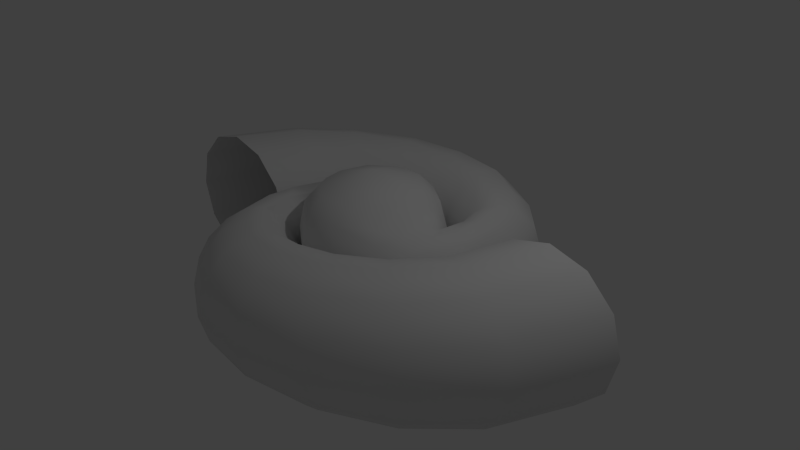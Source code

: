 # Source: GameRoom2.blend  (saved by Blender 2.70.0; exported with 4.5.12 LTS)
import bpy
from mathutils import Matrix  # noqa: F401  (used for matrix-valued properties, if any)

bpy.ops.wm.read_factory_settings(use_empty=True)
scene = bpy.context.scene
scene.name = 'Scene'

# ---- collections
col_collection_1 = bpy.data.collections.new('Collection 1'); scene.collection.children.link(col_collection_1)
col_collection_20 = bpy.data.collections.new('Collection 20'); scene.collection.children.link(col_collection_20)
col_collection_20.hide_render = True
col_collection_20.hide_viewport = True

# ---- world
world_world = bpy.data.worlds.new('World'); scene.world = world_world
world_world.color = (0.05088, 0.05088, 0.05088)
world_world.use_sun_shadow = False
world_world.sun_shadow_jitter_overblur = 0.0
world_world.cycles.sampling_method = 'MANUAL'
world_world.cycles.sample_map_resolution = 256

# ---- cameras
cam_camera = bpy.data.cameras.new('Camera')
cam_camera.clip_end = 100.0
cam_camera.lens = 35.0
cam_camera.sensor_width = 32.0
cam_camera.sensor_height = 18.0
cam_camera.ortho_scale = 7.314
cam_camera.dof.focus_distance = 0.0
cam_camera.dof.aperture_fstop = 128.0

# ---- lights
light_lamp = bpy.data.lights.new('Lamp', 'POINT')
light_lamp.transmission_factor = 0.0
light_lamp.cutoff_distance = 30.0
light_lamp.energy = 100.0
light_lamp.shadow_buffer_clip_start = 1.001
light_lamp.shadow_soft_size = 0.1
light_lamp.shadow_maximum_resolution = 0.006
light_lamp.use_absolute_resolution = True
light_lamp.cycles.use_multiple_importance_sampling = False

# ---- meshes
me_circle = bpy.data.meshes.new('Circle')
me_circle.from_pydata([(-2.537, -0.2806, 1.0), (-3.037, -0.2806, 0.866), (-3.404, -0.2806, 0.5), (-1.537, -0.2806, -3.286e-07), (-1.671, -0.2806, 0.5), (-2.037, -0.2806, 0.866), (-2.193, 0.632, 0.95), (-2.645, 0.7897, 0.8227), (-2.975, 0.9051, 0.475), (-3.096, 0.9473, 7.157e-08), (-1.29, 0.317, -3.287e-07), (-1.414, 0.3606, 0.4762), (-1.741, 0.4744, 0.8227), (-1.667, 1.197, 0.9), (-2.031, 1.481, 0.7794), (-2.297, 1.689, 0.45), (-0.9519, 0.6425, -3.329e-07), (-1.063, 0.7315, 0.4608), (-1.303, 0.9133, 0.7794), (-0.9666, 1.574, 0.85), (-1.216, 1.943, 0.7361), (-1.399, 2.214, 0.425), (-1.466, 2.313, 2.945e-08), (-0.4864, 0.8786, -3.401e-07), (-0.5684, 1.008, 0.4489), (-0.7203, 1.212, 0.7393), (-0.3341, 1.688, 0.8), (-0.4577, 2.096, 0.6928), (-0.5482, 2.395, 0.4), (-0.5813, 2.505, 8.935e-09), (-0.09275, 0.946, -3.481e-07), (-0.1318, 1.103, 0.4368), (-0.2162, 1.321, 0.7107), (0.2759, 1.627, 0.75), (0.2759, 2.03, 0.6495), (0.2759, 2.325, 0.375), (0.2759, 2.433, -1.212e-08), (0.3009, 0.9192, -3.575e-07), (0.312, 1.084, 0.424), (0.2925, 1.313, 0.6886), (0.7491, 1.372, 0.7091), (0.8476, 1.709, 0.6062), (0.9268, 1.971, 0.35), (0.5881, 0.7381, -3.663e-07), (0.6483, 0.8916, 0.411), (0.6982, 1.119, 0.6705), (1.063, 1.143, 0.6838), (1.202, 1.368, 0.5629), (1.342, 1.575, 0.325), (1.393, 1.651, -5.205e-08), (0.833, 0.7315, 0.3982), (0.9546, 0.936, 0.6556), (1.212, 0.7049, 0.67), (1.357, 0.8387, 0.5311), (1.505, 0.9592, 0.3), (0.8608, 0.4532, 0.3818), (1.044, 0.5476, 0.644), (1.193, 0.3001, 0.6632), (1.358, 0.3694, 0.5172), (1.467, 0.4139, 0.2797), (1.512, 0.4314, -9.418e-08), (0.9618, 0.1996, 0.6216), (-0.1958, 0.6301, 0.977), (-0.8591, 0.6703, 0.2353), (0.2477, 0.9155, 5.604e-08), (0.6507, 0.6387, 5.614e-08), (0.8234, 0.4295, 0.402), (0.7338, 0.5568, -1.63e-07), (0.6667, 0.6543, 0.4037), (1.099, 3.391e-08, 0.6655), (1.292, 0.03652, 0.5382), (1.411, 2.682e-08, 3.016e-08), (0.9152, 3.623e-08, 0.7432), (1.395, 2.794e-08, 0.2857), (0.2537, 0.9375, 0.4029), (-0.8049, 0.628, 0.6235), (-0.6639, 0.518, 0.7553), (-1.173, 0.4095, 0.2734), (0.7322, 0.3661, 0.7643), (0.6056, 0.5944, 0.7608), (0.2305, 0.8517, 0.7593), (-1.078, 0.3763, 0.5184), (-0.8942, 0.3181, 0.694), (0.5549, 0.2775, 0.9787), (0.4598, 0.4513, 0.9759), (0.1751, 0.6471, 0.9747), (5.786e-08, -7.407e-14, 1.176), (-0.5121, 0.3807, 0.9759), (0.6088, 4.306e-08, 0.9796), (-0.258, 0.8305, 0.7622), (-0.284, 0.9143, 0.4045), (-0.6088, 8.35e-07, 0.9796), (-0.1751, -0.6471, 0.9747), (-0.4598, -0.4513, 0.9759), (-0.5549, -0.2775, 0.9787), (-0.2305, -0.8517, 0.7593), (-0.6056, -0.5944, 0.7608), (-0.7322, -0.3661, 0.7643), (-0.2537, -0.9375, 0.4029), (-1.395, 1.984e-06, 0.2857), (-0.9152, 1.284e-06, 0.7432), (-1.292, -0.03652, 0.5382), (-1.099, 1.551e-06, 0.6655), (-0.6667, -0.6543, 0.4037), (-0.7338, -0.5568, -1.63e-07), (-0.8234, -0.4295, 0.402), (-0.2477, -0.9155, 5.604e-08), (-0.9618, -0.1996, 0.6216), (-1.512, -0.4314, -9.418e-08), (-1.467, -0.4139, 0.2797), (-1.358, -0.3694, 0.5172), (-1.193, -0.3001, 0.6632), (-1.044, -0.5476, 0.644), (-0.8608, -0.4532, 0.3818), (-1.505, -0.9592, 0.3), (-1.357, -0.8387, 0.5311), (-1.212, -0.7049, 0.67), (-0.9546, -0.936, 0.6556), (-0.833, -0.7315, 0.3982), (-1.342, -1.575, 0.325), (-1.202, -1.368, 0.5629), (-1.063, -1.143, 0.6838), (-0.6982, -1.119, 0.6705), (-0.6483, -0.8916, 0.411), (-0.5881, -0.7381, -3.663e-07), (-0.9268, -1.971, 0.35), (-0.8476, -1.709, 0.6062), (-0.7491, -1.372, 0.7091), (-0.2925, -1.313, 0.6886), (-0.312, -1.084, 0.424), (-0.3009, -0.9192, -3.575e-07), (-0.2759, -2.433, -1.212e-08), (-0.2759, -2.325, 0.375), (-0.2759, -2.03, 0.6495), (-0.2759, -1.627, 0.75), (0.2162, -1.321, 0.7107), (0.1318, -1.103, 0.4368), (0.09275, -0.946, -3.481e-07), (0.5813, -2.505, 8.935e-09), (0.5482, -2.395, 0.4), (0.4577, -2.096, 0.6928), (0.3341, -1.688, 0.8), (0.7203, -1.212, 0.7393), (0.5684, -1.008, 0.4489), (0.4864, -0.8786, -3.401e-07), (1.399, -2.214, 0.425), (1.216, -1.943, 0.7361), (0.9666, -1.574, 0.85), (1.303, -0.9133, 0.7794), (1.063, -0.7315, 0.4608), (0.9519, -0.6425, -3.329e-07), (2.297, -1.689, 0.45), (2.031, -1.481, 0.7794), (1.667, -1.197, 0.9), (1.741, -0.4744, 0.8227), (1.414, -0.3606, 0.4762), (1.29, -0.317, -3.287e-07), (2.975, -0.9051, 0.475), (0.284, -0.9143, 0.4045), (2.645, -0.7897, 0.8227), (2.193, -0.6321, 0.95), (2.037, 0.2806, 0.866), (0.258, -0.8305, 0.7622), (1.671, 0.2806, 0.5), (1.537, 0.2806, -3.286e-07), (3.537, 0.2806, 9.263e-08), (0.5121, -0.3807, 0.9759), (3.404, 0.2806, 0.5), (0.8942, -0.3181, 0.694), (1.078, -0.3763, 0.5184), (1.173, -0.4095, 0.2734), (0.6639, -0.518, 0.7553), (0.8049, -0.628, 0.6235), (0.8591, -0.6703, 0.2353), (0.1958, -0.6301, 0.977), (3.037, 0.2806, 0.866), (2.537, 0.2806, 1.0), (-2.537, -0.2806, -1.0), (-3.037, -0.2806, -0.866), (-3.404, -0.2806, -0.5), (-3.537, -0.2806, -9.263e-08), (-1.671, -0.2806, -0.5), (-2.037, -0.2806, -0.866), (-2.193, 0.632, -0.95), (-2.645, 0.7897, -0.8227), (-2.975, 0.9051, -0.475), (-1.414, 0.3606, -0.4762), (-1.741, 0.4744, -0.8227), (-1.667, 1.197, -0.9), (-2.031, 1.481, -0.7794), (-2.297, 1.689, -0.45), (-2.395, 1.765, -5.051e-08), (-1.063, 0.7315, -0.4608), (-1.303, 0.9133, -0.7794), (-0.9666, 1.574, -0.85), (-1.216, 1.943, -0.7361), (-1.399, 2.214, -0.425), (-0.5684, 1.008, -0.4489), (-0.7203, 1.212, -0.7393), (-0.3341, 1.688, -0.8), (-0.4577, 2.096, -0.6928), (-0.5482, 2.395, -0.4), (-0.1318, 1.103, -0.4368), (-0.2162, 1.321, -0.7107), (0.2759, 1.627, -0.75), (0.2759, 2.03, -0.6495), (0.2759, 2.325, -0.375), (0.312, 1.084, -0.424), (0.2925, 1.313, -0.6886), (0.7491, 1.372, -0.7091), (0.8476, 1.709, -0.6062), (0.9268, 1.971, -0.35), (0.9557, 2.067, 3.099e-08), (0.6483, 0.8916, -0.411), (0.6982, 1.119, -0.6705), (1.063, 1.143, -0.6838), (1.202, 1.368, -0.5629), (1.342, 1.575, -0.325), (0.833, 0.7315, -0.3982), (0.9546, 0.936, -0.6556), (1.212, 0.7049, -0.67), (1.357, 0.8387, -0.5311), (1.505, 0.9592, -0.3), (1.57, 1.01, 7.311e-08), (0.8608, 0.4532, -0.3818), (1.044, 0.5476, -0.644), (1.193, 0.3001, -0.6632), (1.358, 0.3694, -0.5172), (1.467, 0.4139, -0.2797), (0.9618, 0.1996, -0.6216), (-0.1958, 0.6301, -0.977), (-0.8591, 0.6703, -0.2353), (-0.856, 0.6679, -2.436e-08), (0.8234, 0.4295, -0.402), (0.6667, 0.6543, -0.4037), (1.099, 3.391e-08, -0.6655), (1.292, 0.03652, -0.5382), (0.9152, 3.623e-08, -0.7432), (1.395, 2.794e-08, -0.2857), (0.2537, 0.9375, -0.4029), (-0.8049, 0.628, -0.6235), (-0.6639, 0.518, -0.7553), (-1.173, 0.4095, -0.2734), (-1.171, 0.4085, -2.834e-08), (0.7322, 0.3661, -0.7643), (0.6056, 0.5944, -0.7608), (0.2305, 0.8517, -0.7593), (-1.078, 0.3763, -0.5184), (-0.8942, 0.3181, -0.694), (0.5549, 0.2775, -0.9787), (0.4598, 0.4513, -0.9759), (0.1751, 0.6471, -0.9747), (5.786e-08, -7.407e-14, -1.176), (-0.5121, 0.3807, -0.9759), (0.6088, 4.306e-08, -0.9796), (-0.258, 0.8305, -0.7622), (-0.284, 0.9143, -0.4045), (-0.6088, 8.35e-07, -0.9796), (-0.1751, -0.6471, -0.9747), (-0.4598, -0.4513, -0.9759), (-0.5549, -0.2775, -0.9787), (-0.2305, -0.8517, -0.7593), (-0.6056, -0.5944, -0.7608), (-0.7322, -0.3661, -0.7643), (-0.2537, -0.9375, -0.4029), (-1.395, 1.984e-06, -0.2857), (-0.9152, 1.284e-06, -0.7432), (-1.411, 2.009e-06, -3.016e-08), (-1.292, -0.03652, -0.5382), (-1.099, 1.551e-06, -0.6655), (-0.6667, -0.6543, -0.4037), (-0.8234, -0.4295, -0.402), (-0.6507, -0.6387, -5.614e-08), (-0.9618, -0.1996, -0.6216), (-1.467, -0.4139, -0.2797), (-1.358, -0.3694, -0.5172), (-1.193, -0.3001, -0.6632), (-1.044, -0.5476, -0.644), (-0.8608, -0.4532, -0.3818), (-1.57, -1.01, 7.311e-08), (-1.505, -0.9592, -0.3), (-1.357, -0.8387, -0.5311), (-1.212, -0.7049, -0.67), (-0.9546, -0.936, -0.6556), (-0.833, -0.7315, -0.3982), (-1.393, -1.651, 5.205e-08), (-1.342, -1.575, -0.325), (-1.202, -1.368, -0.5629), (-1.063, -1.143, -0.6838), (-0.6982, -1.119, -0.6705), (-0.6483, -0.8916, -0.411), (-0.9558, -2.067, 3.099e-08), (-0.9268, -1.971, -0.35), (-0.8476, -1.709, -0.6062), (-0.7491, -1.372, -0.7091), (-0.2925, -1.313, -0.6886), (-0.312, -1.084, -0.424), (-0.2759, -2.325, -0.375), (-0.2759, -2.03, -0.6495), (-0.2759, -1.627, -0.75), (0.2162, -1.321, -0.7107), (0.1318, -1.103, -0.4368), (0.5482, -2.395, -0.4), (0.4577, -2.096, -0.6928), (0.3341, -1.688, -0.8), (0.7203, -1.212, -0.7393), (0.5684, -1.008, -0.4489), (1.466, -2.313, -2.945e-08), (1.399, -2.214, -0.425), (1.216, -1.943, -0.7361), (0.9666, -1.574, -0.85), (1.303, -0.9133, -0.7794), (1.063, -0.7315, -0.4608), (2.395, -1.765, -5.051e-08), (2.297, -1.689, -0.45), (2.031, -1.481, -0.7794), (1.667, -1.197, -0.9), (1.741, -0.4744, -0.8227), (1.414, -0.3606, -0.4762), (3.096, -0.9473, -7.157e-08), (2.975, -0.9051, -0.475), (0.284, -0.9143, -0.4045), (2.645, -0.7897, -0.8227), (2.193, -0.6321, -0.95), (2.037, 0.2806, -0.866), (0.258, -0.8305, -0.7622), (1.671, 0.2806, -0.5), (0.5121, -0.3807, -0.9759), (3.404, 0.2806, -0.5), (0.8942, -0.3181, -0.694), (1.078, -0.3763, -0.5184), (1.171, -0.4085, -2.834e-08), (1.173, -0.4095, -0.2734), (0.6639, -0.518, -0.7553), (0.8049, -0.628, -0.6235), (0.856, -0.6679, -2.436e-08), (0.8591, -0.6703, -0.2353), (0.1958, -0.6301, -0.977), (0.2771, -0.8921, -7.028e-08), (3.037, 0.2806, -0.866), (2.537, 0.2806, -1.0), (-0.2771, 0.8921, -7.028e-08)], [], [(5, 4, 11, 12), (1, 0, 6, 7), (4, 3, 10, 11), (0, 5, 12, 6), (2, 1, 7, 8), (6, 12, 18, 13), (8, 7, 14, 15), (12, 11, 17, 18), (7, 6, 13, 14), (11, 10, 16, 17), (17, 16, 23, 24), (13, 18, 25, 19), (15, 14, 20, 21), (18, 17, 24, 25), (14, 13, 19, 20), (25, 24, 31, 32), (20, 19, 26, 27), (24, 23, 30, 31), (22, 21, 28, 29), (19, 25, 32, 26), (21, 20, 27, 28), (26, 32, 39, 33), (28, 27, 34, 35), (32, 31, 38, 39), (27, 26, 33, 34), (31, 30, 37, 38), (29, 28, 35, 36), (33, 39, 45, 40), (35, 34, 41, 42), (39, 38, 44, 45), (34, 33, 40, 41), (38, 37, 43, 44), (40, 45, 51, 46), (42, 41, 47, 48), (45, 44, 50, 51), (41, 40, 46, 47), (46, 51, 56, 52), (48, 47, 53, 54), (51, 50, 55, 56), (47, 46, 52, 53), (56, 55, 61), (53, 52, 57, 58), (61, 57, 56), (54, 53, 58, 59), (97, 96, 93, 94), (44, 43, 67, 50), (50, 67, 55), (58, 57, 69, 70), (59, 58, 70, 73), (60, 59, 73, 71), (82, 75, 81), (65, 64, 74, 68), (104, 105, 113), (79, 78, 68), (82, 91, 76), (68, 74, 80, 79), (78, 79, 84, 83), (94, 93, 86), (93, 92, 86), (79, 80, 85, 84), (94, 86, 91), (67, 66, 55), (68, 78, 66), (55, 66, 61), (78, 83, 88), (61, 66, 78), (88, 72, 78), (72, 61, 78), (68, 66, 65), (66, 67, 65), (112, 111, 116), (89, 90, 75), (111, 107, 102), (102, 81, 101), (103, 98, 95, 96), (75, 82, 76), (96, 97, 103), (87, 91, 86), (75, 76, 89), (91, 100, 97), (87, 62, 76), (110, 111, 102, 101), (77, 81, 75, 63), (100, 107, 97), (103, 97, 105), (87, 76, 91), (113, 105, 107), (107, 105, 97), (109, 110, 101, 99), (114, 115, 110, 109), (96, 95, 92, 93), (118, 104, 113), (107, 111, 112), (120, 121, 116, 115), (123, 124, 104, 118), (121, 117, 112, 116), (112, 113, 107), (119, 120, 115, 114), (125, 126, 120, 119), (127, 122, 117, 121), (126, 127, 121, 120), (122, 123, 118, 117), (117, 118, 113, 112), (132, 133, 126, 125), (134, 128, 122, 127), (129, 130, 124, 123), (133, 134, 127, 126), (135, 136, 129, 128), (140, 141, 134, 133), (138, 139, 132, 131), (136, 137, 130, 129), (139, 140, 133, 132), (128, 129, 123, 122), (141, 135, 128, 134), (147, 142, 135, 141), (146, 147, 141, 140), (153, 148, 142, 147), (155, 156, 150, 149), (157, 159, 152, 151), (160, 154, 148, 153), (149, 150, 144, 143), (163, 164, 156, 155), (175, 176, 160, 159), (143, 144, 137, 136), (159, 160, 153, 152), (154, 155, 149, 148), (176, 161, 154, 160), (145, 146, 140, 139), (152, 153, 147, 146), (151, 152, 146, 145), (148, 149, 143, 142), (73, 70, 169, 170), (166, 171, 88), (169, 69, 168), (170, 169, 172, 173), (168, 88, 171), (168, 72, 88), (92, 174, 86), (166, 174, 171), (72, 168, 69), (161, 163, 155, 154), (75, 90, 63), (80, 74, 90, 89), (107, 100, 102), (85, 80, 89, 62), (142, 143, 136, 135), (86, 85, 62), (167, 175, 159, 157), (162, 158, 172), (61, 72, 69), (57, 61, 69), (174, 162, 171), (172, 171, 162), (172, 168, 171), (168, 172, 169), (172, 158, 173), (56, 57, 52), (69, 169, 70), (115, 116, 111, 110), (62, 89, 76), (81, 102, 82), (100, 82, 102), (87, 86, 62), (82, 100, 91), (99, 101, 81, 77), (97, 94, 91), (166, 88, 86), (83, 84, 86), (84, 85, 86), (83, 86, 88), (166, 86, 174), (92, 95, 162, 174), (95, 98, 158, 162), (182, 187, 186, 181), (178, 184, 183, 177), (177, 183, 187, 182), (179, 185, 184, 178), (183, 188, 193, 187), (185, 190, 189, 184), (187, 193, 192, 186), (184, 189, 188, 183), (188, 194, 198, 193), (190, 196, 195, 189), (193, 198, 197, 192), (189, 195, 194, 188), (198, 203, 202, 197), (195, 200, 199, 194), (194, 199, 203, 198), (196, 201, 200, 195), (199, 204, 208, 203), (201, 206, 205, 200), (203, 208, 207, 202), (200, 205, 204, 199), (204, 209, 214, 208), (206, 211, 210, 205), (208, 214, 213, 207), (205, 210, 209, 204), (209, 215, 219, 214), (211, 217, 216, 210), (214, 219, 218, 213), (210, 216, 215, 209), (215, 220, 225, 219), (217, 222, 221, 216), (219, 225, 224, 218), (216, 221, 220, 215), (225, 229, 224), (221, 227, 226, 220), (229, 225, 226), (222, 228, 227, 221), (263, 260, 259, 262), (227, 236, 235, 226), (228, 238, 236, 227), (248, 247, 240), (245, 234, 244), (248, 241, 257), (234, 245, 246, 239), (244, 249, 250, 245), (260, 252, 259), (259, 252, 258), (245, 250, 251, 246), (260, 257, 252), (234, 233, 244), (224, 229, 233), (244, 254, 249), (229, 244, 233), (254, 244, 237), (237, 244, 229), (277, 282, 276), (255, 240, 256), (276, 269, 273), (269, 268, 247), (270, 262, 261, 264), (240, 241, 248), (262, 270, 263), (253, 252, 257), (240, 255, 241), (270, 272, 271), (257, 263, 266), (253, 241, 230), (275, 268, 269, 276), (242, 231, 240, 247), (266, 263, 273), (270, 271, 263), (253, 257, 241), (278, 273, 271), (273, 263, 271), (267, 243, 242, 265), (274, 265, 268, 275), (280, 274, 275, 281), (262, 259, 258, 261), (273, 277, 276), (287, 281, 282, 288), (288, 282, 277, 283), (277, 273, 278), (286, 280, 281, 287), (292, 286, 287, 293), (294, 288, 283, 289), (293, 287, 288, 294), (289, 283, 284, 290), (283, 277, 278, 284), (297, 292, 293, 298), (299, 294, 289, 295), (291, 285, 286, 292), (298, 293, 294, 299), (300, 295, 296, 301), (303, 298, 299, 304), (302, 297, 298, 303), (285, 279, 280, 286), (295, 289, 290, 296), (304, 299, 295, 300), (310, 304, 300, 305), (309, 303, 304, 310), (316, 310, 305, 311), (320, 314, 315, 322), (323, 316, 311, 317), (339, 322, 323, 340), (322, 315, 316, 323), (317, 311, 312, 318), (340, 323, 317, 324), (313, 307, 308, 314), (308, 302, 303, 309), (315, 309, 310, 316), (314, 308, 309, 315), (311, 305, 306, 312), (238, 332, 330, 236), (327, 254, 333), (330, 329, 235), (331, 335, 336, 332), (332, 336, 334, 330), (329, 333, 254), (329, 254, 237), (258, 252, 337), (327, 333, 337), (237, 235, 329), (324, 317, 318, 326), (240, 231, 256), (246, 255, 256, 239), (273, 269, 266), (251, 230, 255, 246), (305, 300, 301, 306), (319, 313, 314, 320), (252, 230, 251), (328, 320, 322, 339), (335, 338, 321, 336), (325, 334, 321), (229, 235, 237), (226, 235, 229), (337, 333, 325), (334, 325, 333), (334, 333, 329), (329, 330, 334), (334, 336, 321), (225, 220, 226), (235, 236, 330), (281, 275, 276, 282), (230, 241, 255), (232, 341, 256, 231), (247, 248, 269), (243, 232, 231, 242), (266, 269, 248), (253, 230, 252), (248, 257, 266), (265, 242, 247, 268), (263, 257, 260), (327, 252, 254), (249, 252, 250), (250, 252, 251), (249, 254, 252), (327, 337, 252), (258, 337, 325, 261), (261, 325, 321, 264), (180, 2, 8, 9), (9, 8, 15, 191), (191, 15, 21, 22), (36, 35, 42, 212), (212, 42, 48, 49), (49, 48, 54, 223), (223, 54, 59, 60), (103, 105, 272), (108, 109, 99, 267), (267, 99, 77, 243), (105, 104, 272), (272, 106, 98, 103), (279, 114, 109, 108), (291, 125, 119, 285), (285, 119, 114, 279), (307, 145, 139, 138), (165, 167, 157, 319), (131, 132, 125, 291), (313, 151, 145, 307), (71, 73, 170, 331), (331, 170, 173, 335), (74, 64, 341, 90), (319, 157, 151, 313), (335, 173, 158, 338), (232, 63, 90, 341), (243, 77, 63, 232), (98, 106, 338, 158), (181, 186, 10, 3), (180, 9, 185, 179), (9, 191, 190, 185), (186, 192, 16, 10), (192, 197, 23, 16), (191, 22, 196, 190), (197, 202, 30, 23), (22, 29, 201, 196), (202, 207, 37, 30), (29, 36, 206, 201), (36, 212, 211, 206), (207, 213, 43, 37), (212, 49, 217, 211), (49, 223, 222, 217), (223, 60, 228, 222), (213, 218, 67, 43), (218, 224, 67), (60, 71, 238, 228), (65, 234, 239, 64), (104, 278, 271), (67, 224, 233), (234, 65, 233), (233, 65, 67), (108, 267, 265, 274), (271, 272, 104), (272, 270, 264, 106), (284, 278, 104), (290, 284, 104, 124), (279, 108, 274, 280), (296, 290, 124, 130), (138, 131, 297, 302), (301, 296, 130, 137), (307, 138, 302, 308), (318, 312, 150, 156), (312, 306, 144, 150), (326, 318, 156, 164), (165, 319, 320, 328), (306, 301, 137, 144), (131, 291, 292, 297), (71, 331, 332, 238), (239, 256, 341, 64), (264, 321, 338, 106)])
me_circle.polygons.foreach_set('use_smooth', [True] * 400)
me_circle.use_remesh_preserve_volume = False
me_circle.use_remesh_preserve_attributes = False
me_circle.use_mirror_vertex_groups = False
me_circle.update()
me_circle_001 = bpy.data.meshes.new('Circle.001')
me_circle_001.from_pydata([(-3.0, 7.665e-06, 1.0), (-3.5, 8.992e-06, 0.866), (-3.866, 1.008e-05, 0.5), (-4.0, 1.002e-05, 9.537e-08), (-3.866, 1.008e-05, -0.5), (-3.5, 8.992e-06, -0.866), (-3.0, 7.665e-06, -1.0), (-2.5, 6.457e-06, -0.866), (-2.134, 5.37e-06, -0.5), (-2.0, 5.011e-06, -3.258e-07), (-2.134, 5.608e-06, 0.5), (-2.5, 6.636e-06, 0.866), (-2.615, 0.8498, 0.95), (-3.067, 0.9966, 0.8227), (-3.398, 1.104, 0.475), (-3.519, 1.143, 7.431e-08), (-3.398, 1.104, -0.475), (-3.067, 0.9966, -0.8227), (-2.615, 0.8498, -0.95), (-2.164, 0.703, -0.8227), (-1.833, 0.5956, -0.475), (-1.712, 0.5562, -3.258e-07), (-1.833, 0.5956, 0.475), (-2.164, 0.703, 0.8227), (-2.023, 1.469, 0.9), (-2.387, 1.734, 0.7794), (-2.653, 1.928, 0.45), (-2.751, 1.998, 5.325e-08), (-2.653, 1.928, -0.45), (-2.387, 1.734, -0.7794), (-2.023, 1.469, -0.9), (-1.658, 1.205, -0.7794), (-1.392, 1.011, -0.45), (-1.294, 0.9405, -3.258e-07), (-1.392, 1.011, 0.45), (-1.658, 1.205, 0.7794), (-1.323, 1.82, 0.85), (-1.572, 2.164, 0.7361), (-1.755, 2.416, 0.425), (-1.822, 2.508, 3.219e-08), (-1.755, 2.416, -0.425), (-1.572, 2.164, -0.7361), (-1.323, 1.82, -0.85), (-1.073, 1.476, -0.7361), (-0.8898, 1.225, -0.425), (-0.8229, 1.133, -3.258e-07), (-0.8898, 1.225, 0.425), (-1.073, 1.476, 0.7361), (-0.618, 1.902, 0.8), (-0.7416, 2.283, 0.6928), (-0.8321, 2.561, 0.4), (-0.8652, 2.663, 1.113e-08), (-0.8321, 2.561, -0.4), (-0.7416, 2.283, -0.6928), (-0.618, 1.902, -0.8), (-0.4944, 1.522, -0.6928), (-0.4039, 1.243, -0.4), (-0.3708, 1.141, -3.258e-07), (-0.4039, 1.243, 0.4), (-0.4944, 1.522, 0.6928), (6.795e-06, 1.75, 0.75), (8.345e-06, 2.125, 0.6495), (9e-06, 2.4, 0.375), (9.12e-06, 2.5, -9.934e-09), (9e-06, 2.4, -0.375), (8.345e-06, 2.125, -0.6495), (6.914e-06, 1.75, -0.75), (5.722e-06, 1.375, -0.6495), (4.649e-06, 1.1, -0.375), (4.292e-06, 1.0, -3.258e-07), (4.828e-06, 1.1, 0.375), (5.782e-06, 1.375, 0.6495), (0.4635, 1.427, 0.7), (0.5717, 1.759, 0.6062), (0.6509, 2.003, 0.35), (0.6798, 2.092, -3.099e-08), (0.6509, 2.003, -0.35), (0.5717, 1.759, -0.6062), (0.4635, 1.427, -0.7), (0.3554, 1.094, -0.6062), (0.2762, 0.85, -0.35), (0.2472, 0.7608, -3.258e-07), (0.2762, 0.85, 0.35), (0.3554, 1.094, 0.6062), (0.7347, 1.011, 0.65), (0.9258, 1.274, 0.5629), (1.066, 1.467, 0.325), (1.117, 1.537, -5.205e-08), (1.066, 1.467, -0.325), (0.9258, 1.274, -0.5629), (0.7347, 1.011, -0.65), (0.5437, 0.7483, -0.5629), (0.4039, 0.5559, -0.325), (0.3527, 0.4854, -3.258e-07), (0.4039, 0.5559, 0.325), (0.5437, 0.7483, 0.5629), (0.809, 0.5878, 0.6), (1.052, 0.7641, 0.5196), (1.229, 0.8932, 0.3), (1.294, 0.9405, -7.311e-08), (1.229, 0.8932, -0.3), (1.052, 0.7641, -0.5196), (0.809, 0.5878, -0.6), (0.5663, 0.4114, -0.5196), (0.3886, 0.2824, -0.3), (0.3236, 0.2351, -3.258e-07), (0.3886, 0.2824, 0.3), (0.5663, 0.4114, 0.5196), (0.7133, 0.2318, 0.55), (0.9748, 0.3167, 0.4763), (1.166, 0.3789, 0.275), (1.236, 0.4017, -9.417e-08), (1.166, 0.3789, -0.275), (0.9748, 0.3167, -0.4763), (0.7133, 0.2318, -0.55), (0.4518, 0.1468, -0.4763), (0.2603, 0.08457, -0.275), (0.2603, 0.08457, 0.275), (0.4518, 0.1468, 0.4763), (0.5345, -0.08013, 0.5405), (0.8018, -0.1202, 0.4681), (0.9975, -0.1495, 0.2703), (1.069, -0.1603, 5.155e-08), (0.9975, -0.1495, -0.2703), (0.8018, -0.1202, -0.4681), (0.5345, -0.08013, -0.5405), (0.2673, -0.04006, -0.4681), (0.2673, -0.04006, 0.4681), (0.373, -0.313, 0.487), (0.5596, -0.4695, 0.4217), (0.6961, -0.5841, 0.2435), (0.7461, -0.6261, 4.644e-08), (0.6961, -0.5841, -0.2435), (0.5596, -0.4695, -0.4217), (0.373, -0.313, -0.487), (0.1865, -0.1565, -0.4217), (0.1865, -0.1565, 0.4217), (0.08682, -0.4924, 0.5), (0.1302, -0.7386, 0.433), (0.162, -0.9188, 0.25), (0.1736, -0.9848, 4.768e-08), (0.162, -0.9188, -0.25), (0.1302, -0.7386, -0.433), (0.08682, -0.4924, -0.5), (0.04341, -0.2462, -0.433), (0.04341, -0.2462, 0.433), (-0.25, -0.433, 0.5), (-0.375, -0.6495, 0.433), (-0.4665, -0.808, 0.25), (-0.5, -0.866, 4.768e-08), (-0.4665, -0.808, -0.25), (-0.375, -0.6495, -0.433), (-0.25, -0.433, -0.5), (-0.125, -0.2165, -0.433), (-0.125, -0.2165, 0.433), (-0.4698, -0.171, 0.5), (-0.7048, -0.2565, 0.433), (-0.8767, -0.3191, 0.25), (-0.9397, -0.342, 4.768e-08), (-0.8767, -0.3191, -0.25), (-0.7048, -0.2565, -0.433), (-0.4698, -0.171, -0.5), (-0.2349, -0.0855, -0.433), (-0.2349, -0.0855, 0.433), (2.133, -1.892, 5.325e-08), (0.7739, -0.9045, -0.45), (1.04, -1.098, -0.7794), (1.404, -1.363, -0.9), (1.769, -1.627, -0.7794), (2.035, -1.821, -0.45), (2.035, -1.821, 0.45), (1.769, -1.627, 0.7794), (1.546, -0.5962, 0.8227), (1.215, -0.4888, 0.475), (1.404, -1.363, 0.9), (2.449, -0.8898, -0.8227), (2.78, -0.9972, -0.475), (2.901, -1.037, 7.431e-08), (2.78, -0.9972, 0.475), (2.449, -0.8898, 0.8227), (1.997, -0.743, 0.95), (1.882, 0.1068, 0.866), (1.516, 0.1068, 0.5), (1.094, -0.4494, -3.258e-07), (1.215, -0.4888, -0.475), (1.382, 0.1068, -3.258e-07), (1.516, 0.1068, -0.5), (1.882, 0.1068, -0.866), (2.382, 0.1068, -1.0), (2.882, 0.1068, -0.866), (3.248, 0.1068, -0.5), (3.382, 0.1068, 9.537e-08), (3.248, 0.1068, 0.5), (2.882, 0.1068, 0.866), (1.546, -0.5962, -0.8227), (1.997, -0.743, -0.95), (2.382, 0.1068, 1.0), (0.6764, -0.8337, -3.258e-07), (0.7739, -0.9045, 0.45), (1.04, -1.098, 0.7794), (0.7044, -1.713, 0.85), (0.9543, -2.057, 0.7361), (1.137, -2.309, 0.425), (1.204, -2.401, 3.219e-08), (1.137, -2.309, -0.425), (0.9543, -2.057, -0.7361), (0.7044, -1.713, -0.85), (0.4546, -1.37, -0.7361), (0.2718, -1.118, -0.425), (0.2048, -1.026, -3.258e-07), (0.2718, -1.118, 0.425), (0.4546, -1.37, 0.7361), (-3.683e-05, -1.795, 0.8), (0.1236, -2.176, 0.6928), (0.2141, -2.454, 0.4), (0.2472, -2.556, 1.113e-08), (0.2141, -2.454, -0.4), (0.1236, -2.176, -0.6928), (-3.671e-05, -1.795, -0.8), (-0.1236, -1.415, -0.6928), (-0.2141, -1.136, -0.4), (-0.2472, -1.034, -3.258e-07), (-0.2141, -1.136, 0.4), (-0.1236, -1.415, 0.6928), (-0.6181, -1.643, 0.75), (-0.6181, -2.018, 0.6495), (-0.6181, -2.293, 0.375), (-0.6181, -2.393, -9.934e-09), (-0.6181, -2.293, -0.375), (-0.6181, -2.018, -0.6495), (-0.6181, -1.643, -0.75), (-0.6181, -1.268, -0.6495), (-0.6181, -0.9937, -0.375), (-0.6181, -0.8932, -3.258e-07), (-0.6181, -0.9937, 0.375), (-0.6181, -1.268, 0.6495), (-1.082, -1.32, 0.7), (-1.19, -1.653, 0.6062), (-1.269, -1.896, 0.35), (-1.298, -1.986, -3.099e-08), (-1.269, -1.896, -0.35), (-1.19, -1.653, -0.6062), (-1.082, -1.32, -0.7), (-0.9734, -0.9869, -0.6062), (-0.8943, -0.7432, -0.35), (-0.8653, -0.654, -3.258e-07), (-0.8943, -0.7432, 0.35), (-0.9734, -0.9869, 0.6062), (-1.353, -0.9045, 0.65), (-1.544, -1.167, 0.5629), (-1.684, -1.36, 0.325), (-1.735, -1.43, -5.205e-08), (-1.684, -1.36, -0.325), (-1.544, -1.167, -0.5629), (-1.353, -0.9045, -0.65), (-1.162, -0.6415, -0.5629), (-1.022, -0.4491, -0.325), (-0.9707, -0.3786, -3.258e-07), (-1.022, -0.4491, 0.325), (-1.162, -0.6415, 0.5629), (-1.427, -0.481, 0.6), (-1.67, -0.6573, 0.5196), (-1.847, -0.7864, 0.3), (-1.912, -0.8336, -7.311e-08), (-1.847, -0.7864, -0.3), (-1.67, -0.6573, -0.5196), (-1.427, -0.481, -0.6), (-1.184, -0.3046, -0.5196), (-1.007, -0.1756, -0.3), (-0.9417, -0.1283, -3.258e-07), (-1.007, -0.1756, 0.3), (-1.184, -0.3046, 0.5196), (-1.331, -0.1249, 0.55), (-1.593, -0.2099, 0.4763), (-1.784, -0.2721, 0.275), (-1.854, -0.2949, -9.417e-08), (-1.784, -0.2721, -0.275), (-1.593, -0.2099, -0.4763), (-1.331, -0.1249, -0.55), (-1.07, -0.03997, -0.4763), (-0.8784, 0.02224, -0.275), (-0.8083, 0.04501, -3.258e-07), (-0.8784, 0.02224, 0.275), (-1.07, -0.03997, 0.4763), (-1.153, 0.1869, 0.5405), (-1.42, 0.227, 0.4681), (-1.616, 0.2563, 0.2703), (-1.687, 0.2671, 5.155e-08), (-1.616, 0.2563, -0.2703), (-1.42, 0.227, -0.4681), (-1.153, 0.1869, -0.5405), (-0.8853, 0.1469, -0.4681), (-0.8853, 0.1469, 0.4681), (-0.9911, 0.4198, 0.487), (-1.178, 0.5764, 0.4217), (-1.314, 0.6909, 0.2435), (-1.364, 0.7329, 4.644e-08), (-1.314, 0.6909, -0.2435), (-1.178, 0.5764, -0.4217), (-0.9911, 0.4198, -0.487), (-0.8046, 0.2633, -0.4217), (-0.8046, 0.2633, 0.4217), (-0.7049, 0.5992, 0.5), (-0.7483, 0.8454, 0.433), (-0.7801, 1.026, 0.25), (-0.7917, 1.092, 4.768e-08), (-0.7801, 1.026, -0.25), (-0.7483, 0.8454, -0.433), (-0.7049, 0.5992, -0.5), (-0.6615, 0.353, -0.433), (-0.6615, 0.353, 0.433), (-0.3681, 0.5398, 0.5), (-0.2431, 0.7563, 0.433), (-0.1516, 0.9148, 0.25), (-0.1181, 0.9728, 4.768e-08), (-0.1516, 0.9148, -0.25), (-0.2431, 0.7563, -0.433), (-0.3681, 0.5398, -0.5), (-0.4931, 0.3233, -0.433), (-0.4931, 0.3233, 0.433), (-0.1482, 0.2778, 0.5), (0.08671, 0.3633, 0.433), (0.2587, 0.4259, 0.25), (0.3216, 0.4488, 4.768e-08), (0.2587, 0.4259, -0.25), (0.08671, 0.3633, -0.433), (-0.1482, 0.2778, -0.5), (-0.3831, 0.1923, -0.433), (-0.3831, 0.1923, 0.433)], [], [(11, 10, 22, 23), (6, 5, 17, 18), (1, 0, 12, 13), (10, 9, 21, 22), (5, 4, 16, 17), (9, 8, 20, 21), (4, 3, 15, 16), (8, 7, 19, 20), (3, 2, 14, 15), (0, 11, 23, 12), (7, 6, 18, 19), (2, 1, 13, 14), (21, 20, 32, 33), (16, 15, 27, 28), (20, 19, 31, 32), (15, 14, 26, 27), (12, 23, 35, 24), (19, 18, 30, 31), (14, 13, 25, 26), (23, 22, 34, 35), (18, 17, 29, 30), (13, 12, 24, 25), (22, 21, 33, 34), (17, 16, 28, 29), (34, 33, 45, 46), (29, 28, 40, 41), (33, 32, 44, 45), (28, 27, 39, 40), (32, 31, 43, 44), (27, 26, 38, 39), (24, 35, 47, 36), (31, 30, 42, 43), (26, 25, 37, 38), (35, 34, 46, 47), (30, 29, 41, 42), (25, 24, 36, 37), (47, 46, 58, 59), (42, 41, 53, 54), (37, 36, 48, 49), (46, 45, 57, 58), (41, 40, 52, 53), (45, 44, 56, 57), (40, 39, 51, 52), (44, 43, 55, 56), (39, 38, 50, 51), (36, 47, 59, 48), (43, 42, 54, 55), (38, 37, 49, 50), (48, 59, 71, 60), (55, 54, 66, 67), (50, 49, 61, 62), (59, 58, 70, 71), (54, 53, 65, 66), (49, 48, 60, 61), (58, 57, 69, 70), (53, 52, 64, 65), (57, 56, 68, 69), (52, 51, 63, 64), (56, 55, 67, 68), (51, 50, 62, 63), (68, 67, 79, 80), (63, 62, 74, 75), (60, 71, 83, 72), (67, 66, 78, 79), (62, 61, 73, 74), (71, 70, 82, 83), (66, 65, 77, 78), (61, 60, 72, 73), (70, 69, 81, 82), (65, 64, 76, 77), (69, 68, 80, 81), (64, 63, 75, 76), (81, 80, 92, 93), (76, 75, 87, 88), (80, 79, 91, 92), (75, 74, 86, 87), (72, 83, 95, 84), (79, 78, 90, 91), (74, 73, 85, 86), (83, 82, 94, 95), (78, 77, 89, 90), (73, 72, 84, 85), (82, 81, 93, 94), (77, 76, 88, 89), (94, 93, 105, 106), (89, 88, 100, 101), (93, 92, 104, 105), (88, 87, 99, 100), (92, 91, 103, 104), (87, 86, 98, 99), (84, 95, 107, 96), (91, 90, 102, 103), (86, 85, 97, 98), (95, 94, 106, 107), (90, 89, 101, 102), (85, 84, 96, 97), (107, 106, 117, 118), (102, 101, 113, 114), (97, 96, 108, 109), (101, 100, 112, 113), (100, 99, 111, 112), (104, 103, 115, 116), (99, 98, 110, 111), (96, 107, 118, 108), (103, 102, 114, 115), (98, 97, 109, 110), (108, 118, 127, 119), (115, 114, 125, 126), (110, 109, 120, 121), (114, 113, 124, 125), (109, 108, 119, 120), (113, 112, 123, 124), (112, 111, 122, 123), (111, 110, 121, 122), (122, 121, 130, 131), (119, 127, 136, 128), (126, 125, 134, 135), (121, 120, 129, 130), (125, 124, 133, 134), (120, 119, 128, 129), (124, 123, 132, 133), (123, 122, 131, 132), (132, 131, 140, 141), (131, 130, 139, 140), (128, 136, 145, 137), (135, 134, 143, 144), (130, 129, 138, 139), (134, 133, 142, 143), (129, 128, 137, 138), (133, 132, 141, 142), (142, 141, 150, 151), (141, 140, 149, 150), (140, 139, 148, 149), (137, 145, 154, 146), (144, 143, 152, 153), (139, 138, 147, 148), (143, 142, 151, 152), (138, 137, 146, 147), (152, 151, 160, 161), (147, 146, 155, 156), (151, 150, 159, 160), (150, 149, 158, 159), (149, 148, 157, 158), (146, 154, 163, 155), (153, 152, 161, 162), (148, 147, 156, 157), (178, 179, 171, 170), (174, 199, 211, 200), (173, 183, 197, 198), (195, 175, 168, 167), (170, 171, 201, 202), (180, 172, 199, 174), (198, 197, 209, 210), (167, 168, 205, 206), (183, 184, 165, 197), (197, 165, 208, 209), (184, 194, 166, 165), (165, 166, 207, 208), (177, 178, 170, 164), (164, 170, 202, 203), (172, 173, 198, 199), (166, 167, 206, 207), (175, 176, 169, 168), (179, 180, 174, 171), (199, 198, 210, 211), (194, 195, 167, 166), (168, 169, 204, 205), (171, 174, 200, 201), (176, 177, 164, 169), (169, 164, 203, 204), (196, 181, 172, 180), (193, 196, 180, 179), (187, 188, 195, 194), (182, 185, 183, 173), (192, 193, 179, 178), (189, 190, 176, 175), (190, 191, 177, 176), (181, 182, 173, 172), (185, 186, 184, 183), (191, 192, 178, 177), (188, 189, 175, 195), (186, 187, 194, 184), (211, 210, 222, 223), (206, 205, 217, 218), (201, 200, 212, 213), (210, 209, 221, 222), (205, 204, 216, 217), (209, 208, 220, 221), (204, 203, 215, 216), (208, 207, 219, 220), (203, 202, 214, 215), (200, 211, 223, 212), (207, 206, 218, 219), (202, 201, 213, 214), (212, 223, 235, 224), (219, 218, 230, 231), (214, 213, 225, 226), (223, 222, 234, 235), (218, 217, 229, 230), (213, 212, 224, 225), (222, 221, 233, 234), (217, 216, 228, 229), (221, 220, 232, 233), (216, 215, 227, 228), (220, 219, 231, 232), (215, 214, 226, 227), (232, 231, 243, 244), (227, 226, 238, 239), (224, 235, 247, 236), (231, 230, 242, 243), (226, 225, 237, 238), (235, 234, 246, 247), (230, 229, 241, 242), (225, 224, 236, 237), (234, 233, 245, 246), (229, 228, 240, 241), (233, 232, 244, 245), (228, 227, 239, 240), (245, 244, 256, 257), (240, 239, 251, 252), (244, 243, 255, 256), (239, 238, 250, 251), (236, 247, 259, 248), (243, 242, 254, 255), (238, 237, 249, 250), (247, 246, 258, 259), (242, 241, 253, 254), (237, 236, 248, 249), (246, 245, 257, 258), (241, 240, 252, 253), (258, 257, 269, 270), (253, 252, 264, 265), (257, 256, 268, 269), (252, 251, 263, 264), (256, 255, 267, 268), (251, 250, 262, 263), (248, 259, 271, 260), (255, 254, 266, 267), (250, 249, 261, 262), (259, 258, 270, 271), (254, 253, 265, 266), (249, 248, 260, 261), (271, 270, 282, 283), (266, 265, 277, 278), (261, 260, 272, 273), (270, 269, 281, 282), (265, 264, 276, 277), (269, 268, 280, 281), (264, 263, 275, 276), (268, 267, 279, 280), (263, 262, 274, 275), (260, 271, 283, 272), (267, 266, 278, 279), (262, 261, 273, 274), (272, 283, 292, 284), (279, 278, 290, 291), (274, 273, 285, 286), (278, 277, 289, 290), (273, 272, 284, 285), (277, 276, 288, 289), (276, 275, 287, 288), (275, 274, 286, 287), (287, 286, 295, 296), (284, 292, 301, 293), (291, 290, 299, 300), (286, 285, 294, 295), (290, 289, 298, 299), (285, 284, 293, 294), (289, 288, 297, 298), (288, 287, 296, 297), (297, 296, 305, 306), (296, 295, 304, 305), (293, 301, 310, 302), (300, 299, 308, 309), (295, 294, 303, 304), (299, 298, 307, 308), (294, 293, 302, 303), (298, 297, 306, 307), (307, 306, 315, 316), (306, 305, 314, 315), (305, 304, 313, 314), (302, 310, 319, 311), (309, 308, 317, 318), (304, 303, 312, 313), (308, 307, 316, 317), (303, 302, 311, 312), (317, 316, 325, 326), (312, 311, 320, 321), (316, 315, 324, 325), (315, 314, 323, 324), (314, 313, 322, 323), (311, 319, 328, 320), (318, 317, 326, 327), (313, 312, 321, 322), (196, 193, 192, 191, 190, 189, 188, 187, 186, 185, 182, 181), (322, 106, 105, 323), (323, 105, 104, 324), (324, 104, 116, 325), (106, 322, 321, 117)])
me_circle_001.polygons.foreach_set('use_smooth', [1, 1, 1, 1, 1, 1, 1, 1, 1, 1, 1, 1, 1, 1, 1, 1, 1, 1, 1, 1, 1, 1, 1, 1, 1, 1, 1, 1, 1, 1, 1, 1, 1, 1, 1, 1, 1, 1, 1, 1, 1, 1, 1, 1, 1, 1, 1, 1, 1, 1, 1, 1, 1, 1, 1, 1, 1, 1, 1, 1, 1, 1, 1, 1, 1, 1, 1, 1, 1, 1, 1, 1, 1, 1, 1, 1, 1, 1, 1, 1, 1, 1, 1, 1, 1, 1, 1, 1, 1, 1, 1, 1, 1, 1, 1, 1, 1, 1, 1, 1, 1, 1, 1, 1, 1, 1, 1, 1, 1, 1, 1, 1, 1, 1, 1, 1, 1, 1, 1, 1, 1, 1, 1, 1, 1, 1, 1, 1, 1, 1, 1, 1, 1, 1, 1, 1, 1, 1, 1, 1, 1, 1, 1, 1, 1, 1, 1, 1, 1, 1, 1, 1, 1, 1, 1, 1, 1, 1, 1, 1, 1, 1, 1, 1, 1, 1, 1, 1, 1, 1, 1, 1, 1, 1, 1, 1, 1, 1, 1, 1, 1, 1, 1, 1, 1, 1, 1, 1, 1, 1, 1, 1, 1, 1, 1, 1, 1, 1, 1, 1, 1, 1, 1, 1, 1, 1, 1, 1, 1, 1, 1, 1, 1, 1, 1, 1, 1, 1, 1, 1, 1, 1, 1, 1, 1, 1, 1, 1, 1, 1, 1, 1, 1, 1, 1, 1, 1, 1, 1, 1, 1, 1, 1, 1, 1, 1, 1, 1, 1, 1, 1, 1, 1, 1, 1, 1, 1, 1, 1, 1, 1, 1, 1, 1, 1, 1, 1, 1, 1, 1, 1, 1, 1, 1, 1, 1, 1, 1, 1, 1, 1, 1, 1, 1, 1, 1, 1, 1, 1, 1, 1, 1, 1, 1, 1, 0, 0, 0, 0])
me_circle_001.use_remesh_preserve_volume = False
me_circle_001.use_remesh_preserve_attributes = False
me_circle_001.use_mirror_vertex_groups = False
me_circle_001.update()

# ---- objects
ob_circle = bpy.data.objects.new('Circle', me_circle)
ob_lamp = bpy.data.objects.new('Lamp', light_lamp)
ob_camera = bpy.data.objects.new('Camera', cam_camera)
ob_circle_001 = bpy.data.objects.new('Circle.001', me_circle_001)

# ---- transforms, parenting, visibility, modifiers, constraints
ob_circle.location = (0.0, 0.0, 0.0)
ob_circle.lineart.crease_threshold = 0.0
ob_lamp.location = (4.076, 1.005, 5.904)
ob_lamp.rotation_euler = (0.6503, 0.05522, 1.866)
ob_lamp.lock_rotations_4d = False
ob_lamp.empty_display_type = 'ARROWS'
ob_lamp.color = (0.0, 0.0, 0.0, 0.0)
ob_lamp.lineart.crease_threshold = 0.0
ob_camera.location = (7.481, -6.508, 5.344)
ob_camera.rotation_euler = (1.109, 0.01082, 0.8149)
ob_camera.lock_rotations_4d = False
ob_camera.empty_display_type = 'ARROWS'
ob_camera.color = (0.0, 0.0, 0.0, 0.0)
ob_camera.display_type = 'WIRE'
ob_camera.lineart.crease_threshold = 0.0
ob_circle_001.location = (0.0, 0.0, 0.0)
ob_circle_001.lineart.crease_threshold = 0.0

# ---- collection membership
col_collection_1.objects.link(ob_circle)
col_collection_1.objects.link(ob_lamp)
col_collection_1.objects.link(ob_camera)
col_collection_20.objects.link(ob_circle_001)

# ---- scene / render settings (as saved in the file)
scene.camera = ob_camera
scene.frame_start = 1; scene.frame_end = 250; scene.frame_set(1)
scene.render.engine = 'BLENDER_EEVEE_NEXT'
scene.render.resolution_percentage = 50
scene.render.dither_intensity = 0.0
scene.cycles.use_denoising = False
scene.cycles.samples = 10
scene.cycles.sampling_pattern = 'TABULATED_SOBOL'
scene.cycles.light_sampling_threshold = 0.0
scene.cycles.use_adaptive_sampling = False
scene.cycles.use_light_tree = False
scene.cycles.blur_glossy = 0.0
scene.cycles.volume_bounces = 1
scene.cycles.pixel_filter_type = 'GAUSSIAN'
scene.cycles.sample_clamp_indirect = 0.0
scene.view_settings.view_transform = 'Standard'
bpy.context.view_layer.update()
